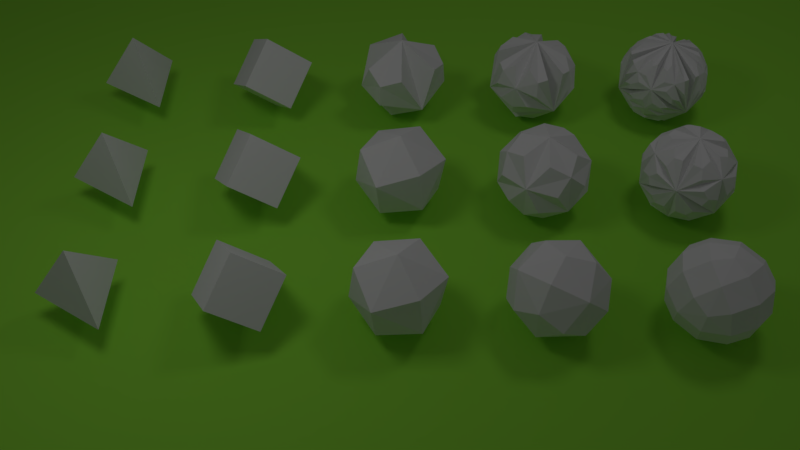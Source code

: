 # Source: spheres.blend  (saved by Blender 2.79.0; exported with 4.5.12 LTS)
import bpy
from mathutils import Matrix  # noqa: F401  (used for matrix-valued properties, if any)

bpy.ops.wm.read_factory_settings(use_empty=True)
scene = bpy.context.scene
scene.name = 'Scene'

# ---- collections
col_collection_1 = bpy.data.collections.new('Collection 1'); scene.collection.children.link(col_collection_1)
col_collection_2 = bpy.data.collections.new('Collection 2'); scene.collection.children.link(col_collection_2)
col_collection_3 = bpy.data.collections.new('Collection 3'); scene.collection.children.link(col_collection_3)
col_collection_4 = bpy.data.collections.new('Collection 4'); scene.collection.children.link(col_collection_4)
col_collection_5 = bpy.data.collections.new('Collection 5'); scene.collection.children.link(col_collection_5)
col_collection_6 = bpy.data.collections.new('Collection 6'); scene.collection.children.link(col_collection_6)
col_collection_7 = bpy.data.collections.new('Collection 7'); scene.collection.children.link(col_collection_7)
col_collection_8 = bpy.data.collections.new('Collection 8'); scene.collection.children.link(col_collection_8)
col_collection_9 = bpy.data.collections.new('Collection 9'); scene.collection.children.link(col_collection_9)
col_collection_10 = bpy.data.collections.new('Collection 10'); scene.collection.children.link(col_collection_10)
col_collection_11 = bpy.data.collections.new('Collection 11'); scene.collection.children.link(col_collection_11)
col_collection_12 = bpy.data.collections.new('Collection 12'); scene.collection.children.link(col_collection_12)
col_collection_13 = bpy.data.collections.new('Collection 13'); scene.collection.children.link(col_collection_13)
col_collection_14 = bpy.data.collections.new('Collection 14'); scene.collection.children.link(col_collection_14)
col_collection_15 = bpy.data.collections.new('Collection 15'); scene.collection.children.link(col_collection_15)
col_collection_16 = bpy.data.collections.new('Collection 16'); scene.collection.children.link(col_collection_16)
col_collection_17 = bpy.data.collections.new('Collection 17'); scene.collection.children.link(col_collection_17)
col_collection_18 = bpy.data.collections.new('Collection 18'); scene.collection.children.link(col_collection_18)
col_collection_19 = bpy.data.collections.new('Collection 19'); scene.collection.children.link(col_collection_19)
col_collection_20 = bpy.data.collections.new('Collection 20'); scene.collection.children.link(col_collection_20)

# ---- materials (node trees are filled in below, after node groups)
mat_material_002 = bpy.data.materials.new('Material.002')
mat_material_002.alpha_threshold = 0.0
mat_material_002.use_transparent_shadow = False
mat_material_002.diffuse_color = (0.3228, 0.8, 0.06274, 1.0)
mat_material_002.roughness = 0.5
mat_material_002.specular_intensity = 0.0

# ---- material node trees

# ---- world
world_world = bpy.data.worlds.new('World'); scene.world = world_world
world_world.color = (0.05088, 0.05088, 0.05088)
world_world.use_sun_shadow = False
world_world.sun_shadow_jitter_overblur = 0.0
world_world.cycles.sampling_method = 'MANUAL'

# ---- cameras
cam_camera_001 = bpy.data.cameras.new('Camera.001')
cam_camera_001.clip_end = 100.0
cam_camera_001.lens = 35.0
cam_camera_001.sensor_width = 32.0
cam_camera_001.sensor_height = 18.0
cam_camera_001.display_size = 2.0
cam_camera_001.dof.focus_distance = 0.0
cam_camera_001.dof.aperture_fstop = 128.0
cam_camera_001.dof.aperture_blades = 6

# ---- lights
light_area_004 = bpy.data.lights.new('Area.004', 'AREA')
light_area_004.transmission_factor = 0.0
light_area_004.energy = 78.54
light_area_004.shadow_buffer_clip_start = 0.5
light_area_004.shadow_soft_size = 3.0
light_area_004.shadow_maximum_resolution = 0.006
light_area_004.use_absolute_resolution = True
light_area_004.size = 3.0
light_area_004.size_y = 0.1
light_area = bpy.data.lights.new('Area', 'AREA')
light_area.transmission_factor = 0.0
light_area.energy = 78.54
light_area.shadow_buffer_clip_start = 0.5
light_area.shadow_soft_size = 3.0
light_area.shadow_maximum_resolution = 0.006
light_area.use_absolute_resolution = True
light_area.size = 3.0
light_area.size_y = 0.1

# ---- meshes
me_plane = bpy.data.meshes.new('Plane')
me_plane.from_pydata([(-20.0, -20.0, 0.0), (20.0, -20.0, 0.0), (-20.0, 20.0, 0.0), (20.0, 20.0, 0.0)], [], [(0, 1, 3, 2)])
_uv = me_plane.uv_layers.new(name='UVMap')
_uv.uv.foreach_set('vector', [9.998e-05, 0.0001001, 0.9999, 9.998e-05, 0.9999, 0.9999, 0.0001, 0.9999])
me_plane.materials.append(mat_material_002)
me_plane.use_remesh_preserve_volume = False
me_plane.use_remesh_preserve_attributes = False
me_plane.use_mirror_vertex_groups = False
me_plane.update()
me_sphere_4_004 = bpy.data.meshes.new('sphere_4.004')
me_sphere_4_004.from_pydata([(-0.5, 0.8165, 0.2887), (0.0, 0.5774, 0.8165), (-0.519, 0.4935, 0.6979), (-0.5, -5.868e-08, 0.866), (-0.8165, 0.3333, 0.4714), (-0.8639, 0.4935, 0.1005), (-1.0, -2.934e-08, -9.78e-09), (-0.7071, 0.5774, -0.4082), (-0.3449, 0.9173, -0.1991), (0.0, 0.8165, -0.5774), (0.0, 1.0, 0.0), (1.703e-08, 0.9173, 0.3983), (0.5, 0.8165, 0.2887), (0.3449, 0.9173, -0.1991), (0.7071, 0.5774, -0.4082), (0.8639, 0.4935, 0.1005), (1.0, -3.912e-08, 9.78e-09), (0.8165, 0.3333, 0.4714), (0.519, 0.4935, 0.6979), (0.5, -4.89e-08, 0.866), (0.8639, -0.06972, 0.4988), (0.7071, -0.5774, 0.4082), (0.3449, -0.4935, 0.7984), (0.0, -0.8165, 0.5774), (0.0, -0.3333, 0.9428), (0.0, 0.06972, 0.9976), (-0.3449, -0.4935, 0.7984), (-0.7071, -0.5774, 0.4082), (-0.8639, -0.06972, 0.4988), (0.3449, -0.9173, 0.1991), (0.5, -0.8165, -0.2887), (0.0, -1.0, 0.0), (-0.3449, -0.9173, 0.1991), (-0.5, -0.8165, -0.2887), (0.0, -0.9173, -0.3983), (0.0, -0.5774, -0.8165), (-0.519, -0.4935, -0.6979), (-0.5, -2.934e-08, -0.866), (-0.8165, -0.3333, -0.4714), (-0.8639, -0.4935, -0.1005), (-0.8639, 0.06972, -0.4988), (0.0, -0.06972, -0.9976), (0.5, -1.956e-08, -0.866), (0.0, 0.3333, -0.9428), (-0.3449, 0.4935, -0.7984), (0.3449, 0.4935, -0.7984), (0.8639, -0.4935, -0.1005), (0.8165, -0.3333, -0.4714), (0.519, -0.4935, -0.6979), (0.8639, 0.06972, -0.4988)], [], [(0, 2, 1), (1, 2, 3), (3, 2, 4), (4, 2, 0), (0, 5, 4), (4, 5, 6), (6, 5, 7), (7, 5, 0), (0, 8, 7), (7, 8, 9), (9, 8, 10), (10, 8, 0), (0, 11, 10), (10, 11, 12), (12, 11, 1), (1, 11, 0), (12, 13, 10), (10, 13, 9), (9, 13, 14), (14, 13, 12), (12, 15, 14), (14, 15, 16), (16, 15, 17), (17, 15, 12), (12, 18, 17), (17, 18, 19), (19, 18, 1), (1, 18, 12), (19, 20, 17), (17, 20, 16), (16, 20, 21), (21, 20, 19), (19, 22, 21), (21, 22, 23), (23, 22, 24), (24, 22, 19), (19, 25, 24), (24, 25, 3), (3, 25, 1), (1, 25, 19), (3, 26, 24), (24, 26, 23), (23, 26, 27), (27, 26, 3), (3, 28, 27), (27, 28, 6), (6, 28, 4), (4, 28, 3), (23, 29, 21), (21, 29, 30), (30, 29, 31), (31, 29, 23), (23, 32, 31), (31, 32, 33), (33, 32, 27), (27, 32, 23), (33, 34, 31), (31, 34, 30), (30, 34, 35), (35, 34, 33), (33, 36, 35), (35, 36, 37), (37, 36, 38), (38, 36, 33), (33, 39, 38), (38, 39, 6), (6, 39, 27), (27, 39, 33), (6, 40, 38), (38, 40, 37), (37, 40, 7), (7, 40, 6), (37, 41, 35), (35, 41, 42), (42, 41, 43), (43, 41, 37), (37, 44, 43), (43, 44, 9), (9, 44, 7), (7, 44, 37), (9, 45, 43), (43, 45, 42), (42, 45, 14), (14, 45, 9), (30, 46, 21), (21, 46, 16), (16, 46, 47), (47, 46, 30), (30, 48, 47), (47, 48, 42), (42, 48, 35), (35, 48, 30), (42, 49, 47), (47, 49, 16), (16, 49, 14), (14, 49, 42)])
me_sphere_4_004.use_remesh_preserve_volume = False
me_sphere_4_004.use_remesh_preserve_attributes = False
me_sphere_4_004.use_mirror_vertex_groups = False
me_sphere_4_004.update()
me_sphere_3_011 = bpy.data.meshes.new('sphere_3.011')
me_sphere_3_011.from_pydata([(0.0, 0.5774, 0.8165), (-0.8165, 0.3333, 0.4714), (-0.5, 0.8165, 0.2887), (-0.7071, 0.5774, -0.4082), (0.0, 1.0, 0.0), (0.5, 0.8165, 0.2887), (0.7071, 0.5774, -0.4082), (0.8165, 0.3333, 0.4714), (0.5, -4.89e-08, 0.866), (0.7071, -0.5774, 0.4082), (0.0, -0.3333, 0.9428), (-0.5, -5.868e-08, 0.866), (-0.7071, -0.5774, 0.4082), (0.0, -0.8165, 0.5774), (0.0, -1.0, 0.0), (-0.5, -0.8165, -0.2887), (0.0, -0.5774, -0.8165), (-0.8165, -0.3333, -0.4714), (-1.0, -2.934e-08, -9.78e-09), (-0.5, -2.934e-08, -0.866), (0.0, 0.3333, -0.9428), (0.0, 0.8165, -0.5774), (0.5, -0.8165, -0.2887), (0.8165, -0.3333, -0.4714), (0.5, -1.956e-08, -0.866), (1.0, -3.912e-08, 9.78e-09)], [], [(0, 2, 1), (1, 2, 3), (3, 2, 4), (4, 2, 0), (0, 5, 4), (4, 5, 6), (6, 5, 7), (7, 5, 0), (0, 8, 7), (7, 8, 9), (9, 8, 10), (10, 8, 0), (0, 11, 10), (10, 11, 12), (12, 11, 1), (1, 11, 0), (12, 13, 10), (10, 13, 9), (9, 13, 14), (14, 13, 12), (12, 15, 14), (14, 15, 16), (16, 15, 17), (17, 15, 12), (12, 18, 17), (17, 18, 3), (3, 18, 1), (1, 18, 12), (3, 19, 17), (17, 19, 16), (16, 19, 20), (20, 19, 3), (3, 21, 20), (20, 21, 6), (6, 21, 4), (4, 21, 3), (16, 22, 14), (14, 22, 9), (9, 22, 23), (23, 22, 16), (16, 24, 23), (23, 24, 6), (6, 24, 20), (20, 24, 16), (6, 25, 23), (23, 25, 9), (9, 25, 7), (7, 25, 6)])
me_sphere_3_011.use_remesh_preserve_volume = False
me_sphere_3_011.use_remesh_preserve_attributes = False
me_sphere_3_011.use_mirror_vertex_groups = False
me_sphere_3_011.update()
me_sphere_2_016 = bpy.data.meshes.new('sphere_2.016')
me_sphere_2_016.from_pydata([(-0.8165, 0.3333, 0.4714), (0.0, 1.0, 0.0), (0.0, 0.5774, 0.8165), (0.8165, 0.3333, 0.4714), (0.0, -0.3333, 0.9428), (-0.7071, -0.5774, 0.4082), (0.0, -1.0, 0.0), (-0.8165, -0.3333, -0.4714), (-0.7071, 0.5774, -0.4082), (0.0, 0.3333, -0.9428), (0.0, -0.5774, -0.8165), (0.8165, -0.3333, -0.4714), (0.7071, 0.5774, -0.4082), (0.7071, -0.5774, 0.4082)], [], [(0, 2, 1), (1, 2, 3), (3, 2, 4), (4, 2, 0), (0, 5, 4), (4, 5, 6), (6, 5, 7), (7, 5, 0), (0, 8, 7), (7, 8, 9), (9, 8, 1), (1, 8, 0), (9, 10, 7), (7, 10, 6), (6, 10, 11), (11, 10, 9), (9, 12, 11), (11, 12, 3), (3, 12, 1), (1, 12, 9), (3, 13, 11), (11, 13, 6), (6, 13, 4), (4, 13, 3)])
me_sphere_2_016.use_remesh_preserve_volume = False
me_sphere_2_016.use_remesh_preserve_attributes = False
me_sphere_2_016.use_mirror_vertex_groups = False
me_sphere_2_016.update()
me_sphere_1_017 = bpy.data.meshes.new('sphere_1.017')
me_sphere_1_017.from_pydata([(0.0, 1.0, 0.0), (0.0, -0.3333, 0.9428), (-0.8165, 0.3333, 0.4714), (-0.8165, -0.3333, -0.4714), (0.8165, -0.3333, -0.4714), (0.0, 0.3333, -0.9428), (0.8165, 0.3333, 0.4714), (0.0, -1.0, 0.0)], [], [(0, 2, 1), (1, 2, 3), (3, 2, 0), (3, 5, 4), (4, 5, 0), (0, 5, 3), (0, 6, 4), (4, 6, 1), (1, 6, 0), (1, 7, 4), (4, 7, 3), (3, 7, 1)])
me_sphere_1_017.use_remesh_preserve_volume = False
me_sphere_1_017.use_remesh_preserve_attributes = False
me_sphere_1_017.use_mirror_vertex_groups = False
me_sphere_1_017.update()
me_sphere_0_017 = bpy.data.meshes.new('sphere_0.017')
me_sphere_0_017.from_pydata([(0.0, 1.0, 0.0), (0.0, -0.3333, 0.9428), (-0.8165, -0.3333, -0.4714), (0.8165, -0.3333, -0.4714)], [], [(0, 2, 1), (2, 0, 3), (0, 1, 3), (1, 2, 3)])
me_sphere_0_017.use_remesh_preserve_volume = False
me_sphere_0_017.use_remesh_preserve_attributes = False
me_sphere_0_017.use_mirror_vertex_groups = False
me_sphere_0_017.update()
me_sphere_4_003 = bpy.data.meshes.new('sphere_4.003')
me_sphere_4_003.from_pydata([(0.0, -0.3333, 0.9428), (-0.8165, 0.3333, 0.4714), (-0.4414, 0.09061, 0.8927), (-0.334, 0.2362, 0.9125), (0.0, 0.5774, 0.8165), (-0.4206, 0.4193, 0.8045), (-0.1221, 0.1756, 0.9769), (0.0, 1.0, 0.0), (-0.4414, 0.8115, 0.383), (-0.334, 0.7816, 0.5268), (-0.1221, 0.8625, 0.4911), (-0.4206, 0.6187, 0.6635), (-0.8165, -0.3333, -0.4714), (-0.9938, -0.09061, 0.06407), (-0.9573, -0.2362, 0.167), (-0.7071, -0.5774, 0.4082), (-0.907, -0.1756, 0.3827), (-0.907, -0.4193, 0.03797), (-0.5524, -0.09061, 0.8286), (-0.6233, -0.2362, 0.7455), (-0.4864, -0.4193, 0.7665), (-0.7849, -0.1756, 0.5942), (-0.5524, 0.8115, 0.1908), (-0.6233, 0.7816, 0.02584), (-0.7071, 0.5774, -0.4082), (-0.7849, 0.6187, 0.03254), (-0.4864, 0.8625, -0.1398), (-0.9938, 0.09061, -0.06407), (-0.9573, 0.2362, -0.167), (-0.907, 0.1756, -0.3827), (-0.907, 0.4193, -0.03797), (0.8165, -0.3333, -0.4714), (0.0, 0.3333, -0.9428), (0.4414, -0.09061, -0.8927), (0.334, -0.2362, -0.9125), (0.0, -0.5774, -0.8165), (0.1221, -0.1756, -0.9769), (0.4206, -0.4193, -0.8045), (-0.4414, -0.09061, -0.8927), (-0.334, -0.2362, -0.9125), (-0.4206, -0.4193, -0.8045), (-0.1221, -0.1756, -0.9769), (0.111, 0.8115, -0.5738), (0.2893, 0.7816, -0.5527), (0.7071, 0.5774, -0.4082), (0.3643, 0.6187, -0.696), (0.3643, 0.8625, -0.3513), (0.5524, 0.09061, -0.8286), (0.6233, 0.2362, -0.7455), (0.7849, 0.1756, -0.5942), (0.4864, 0.4193, -0.7665), (-0.5524, 0.09061, -0.8286), (-0.6233, 0.2362, -0.7455), (-0.7071, 0.5774, -0.4082), (-0.4864, 0.4193, -0.7665), (-0.7849, 0.1756, -0.5942), (-0.111, 0.8115, -0.5738), (-0.2893, 0.7816, -0.5527), (-0.3643, 0.8625, -0.3513), (-0.3643, 0.6187, -0.696), (0.8165, 0.3333, 0.4714), (0.9938, 0.09061, -0.06407), (0.9573, 0.2362, -0.167), (0.7071, 0.5774, -0.4082), (0.907, 0.4193, -0.03797), (0.907, 0.1756, -0.3827), (0.5524, 0.8115, 0.1908), (0.6233, 0.7816, 0.02584), (0.4864, 0.8625, -0.1398), (0.7849, 0.6187, 0.03254), (0.5524, -0.09061, 0.8286), (0.6233, -0.2362, 0.7455), (0.7071, -0.5774, 0.4082), (0.7849, -0.1756, 0.5942), (0.4864, -0.4193, 0.7665), (0.9938, -0.09061, 0.06407), (0.9573, -0.2362, 0.167), (0.907, -0.4193, 0.03797), (0.907, -0.1756, 0.3827), (0.4414, 0.8115, 0.383), (0.334, 0.7816, 0.5268), (0.0, 0.5774, 0.8165), (0.4206, 0.6187, 0.6635), (0.1221, 0.8625, 0.4911), (0.4414, 0.09061, 0.8927), (0.334, 0.2362, 0.9125), (0.1221, 0.1756, 0.9769), (0.4206, 0.4193, 0.8045), (0.0, -1.0, 0.0), (0.5524, -0.8115, -0.1908), (0.6233, -0.7816, -0.02584), (0.7071, -0.5774, 0.4082), (0.4864, -0.8625, 0.1398), (0.7849, -0.6187, -0.03254), (0.111, -0.8115, 0.5738), (0.2893, -0.7816, 0.5527), (0.3643, -0.6187, 0.696), (0.3643, -0.8625, 0.3513), (-0.4414, -0.8115, -0.383), (-0.334, -0.7816, -0.5268), (0.0, -0.5774, -0.8165), (-0.1221, -0.8625, -0.4911), (-0.4206, -0.6187, -0.6635), (0.4414, -0.8115, -0.383), (0.334, -0.7816, -0.5268), (0.4206, -0.6187, -0.6635), (0.1221, -0.8625, -0.4911), (-0.111, -0.8115, 0.5738), (-0.2893, -0.7816, 0.5527), (-0.7071, -0.5774, 0.4082), (-0.3643, -0.8625, 0.3513), (-0.3643, -0.6187, 0.696), (-0.5524, -0.8115, -0.1908), (-0.6233, -0.7816, -0.02584), (-0.7849, -0.6187, -0.03254), (-0.4864, -0.8625, 0.1398)], [], [(0, 2, 1), (1, 2, 3), (3, 2, 0), (1, 5, 4), (4, 5, 3), (3, 5, 1), (4, 6, 0), (0, 6, 3), (3, 6, 4), (1, 8, 7), (7, 8, 9), (9, 8, 1), (7, 10, 4), (4, 10, 9), (9, 10, 7), (4, 11, 1), (1, 11, 9), (9, 11, 4), (12, 13, 1), (1, 13, 14), (14, 13, 12), (1, 16, 15), (15, 16, 14), (14, 16, 1), (15, 17, 12), (12, 17, 14), (14, 17, 15), (1, 18, 0), (0, 18, 19), (19, 18, 1), (0, 20, 15), (15, 20, 19), (19, 20, 0), (15, 21, 1), (1, 21, 19), (19, 21, 15), (7, 22, 1), (1, 22, 23), (23, 22, 7), (1, 25, 24), (24, 25, 23), (23, 25, 1), (24, 26, 7), (7, 26, 23), (23, 26, 24), (1, 27, 12), (12, 27, 28), (28, 27, 1), (12, 29, 24), (24, 29, 28), (28, 29, 12), (24, 30, 1), (1, 30, 28), (28, 30, 24), (31, 33, 32), (32, 33, 34), (34, 33, 31), (32, 36, 35), (35, 36, 34), (34, 36, 32), (35, 37, 31), (31, 37, 34), (34, 37, 35), (32, 38, 12), (12, 38, 39), (39, 38, 32), (12, 40, 35), (35, 40, 39), (39, 40, 12), (35, 41, 32), (32, 41, 39), (39, 41, 35), (7, 42, 32), (32, 42, 43), (43, 42, 7), (32, 45, 44), (44, 45, 43), (43, 45, 32), (44, 46, 7), (7, 46, 43), (43, 46, 44), (32, 47, 31), (31, 47, 48), (48, 47, 32), (31, 49, 44), (44, 49, 48), (48, 49, 31), (44, 50, 32), (32, 50, 48), (48, 50, 44), (12, 51, 32), (32, 51, 52), (52, 51, 12), (32, 54, 53), (53, 54, 52), (52, 54, 32), (53, 55, 12), (12, 55, 52), (52, 55, 53), (32, 56, 7), (7, 56, 57), (57, 56, 32), (7, 58, 53), (53, 58, 57), (57, 58, 7), (53, 59, 32), (32, 59, 57), (57, 59, 53), (31, 61, 60), (60, 61, 62), (62, 61, 31), (60, 64, 63), (63, 64, 62), (62, 64, 60), (63, 65, 31), (31, 65, 62), (62, 65, 63), (60, 66, 7), (7, 66, 67), (67, 66, 60), (7, 68, 63), (63, 68, 67), (67, 68, 7), (63, 69, 60), (60, 69, 67), (67, 69, 63), (0, 70, 60), (60, 70, 71), (71, 70, 0), (60, 73, 72), (72, 73, 71), (71, 73, 60), (72, 74, 0), (0, 74, 71), (71, 74, 72), (60, 75, 31), (31, 75, 76), (76, 75, 60), (31, 77, 72), (72, 77, 76), (76, 77, 31), (72, 78, 60), (60, 78, 76), (76, 78, 72), (7, 79, 60), (60, 79, 80), (80, 79, 7), (60, 82, 81), (81, 82, 80), (80, 82, 60), (81, 83, 7), (7, 83, 80), (80, 83, 81), (60, 84, 0), (0, 84, 85), (85, 84, 60), (0, 86, 81), (81, 86, 85), (85, 86, 0), (81, 87, 60), (60, 87, 85), (85, 87, 81), (31, 89, 88), (88, 89, 90), (90, 89, 31), (88, 92, 91), (91, 92, 90), (90, 92, 88), (91, 93, 31), (31, 93, 90), (90, 93, 91), (88, 94, 0), (0, 94, 95), (95, 94, 88), (0, 96, 91), (91, 96, 95), (95, 96, 0), (91, 97, 88), (88, 97, 95), (95, 97, 91), (12, 98, 88), (88, 98, 99), (99, 98, 12), (88, 101, 100), (100, 101, 99), (99, 101, 88), (100, 102, 12), (12, 102, 99), (99, 102, 100), (88, 103, 31), (31, 103, 104), (104, 103, 88), (31, 105, 100), (100, 105, 104), (104, 105, 31), (100, 106, 88), (88, 106, 104), (104, 106, 100), (0, 107, 88), (88, 107, 108), (108, 107, 0), (88, 110, 109), (109, 110, 108), (108, 110, 88), (109, 111, 0), (0, 111, 108), (108, 111, 109), (88, 112, 12), (12, 112, 113), (113, 112, 88), (12, 114, 109), (109, 114, 113), (113, 114, 12), (109, 115, 88), (88, 115, 113), (113, 115, 109)])
me_sphere_4_003.use_remesh_preserve_volume = False
me_sphere_4_003.use_remesh_preserve_attributes = False
me_sphere_4_003.use_mirror_vertex_groups = False
me_sphere_4_003.update()
me_sphere_3_010 = bpy.data.meshes.new('sphere_3.010')
me_sphere_3_010.from_pydata([(0.0, -0.3333, 0.9428), (-0.8165, 0.3333, 0.4714), (-0.334, 0.2362, 0.9125), (0.0, 0.5774, 0.8165), (0.0, 1.0, 0.0), (-0.334, 0.7816, 0.5268), (-0.8165, -0.3333, -0.4714), (-0.9573, -0.2362, 0.167), (-0.7071, -0.5774, 0.4082), (-0.6233, -0.2362, 0.7455), (-0.6233, 0.7816, 0.02584), (-0.7071, 0.5774, -0.4082), (-0.9573, 0.2362, -0.167), (0.8165, -0.3333, -0.4714), (0.0, 0.3333, -0.9428), (0.334, -0.2362, -0.9125), (0.0, -0.5774, -0.8165), (-0.334, -0.2362, -0.9125), (0.2893, 0.7816, -0.5527), (0.7071, 0.5774, -0.4082), (0.6233, 0.2362, -0.7455), (-0.6233, 0.2362, -0.7455), (-0.7071, 0.5774, -0.4082), (-0.2893, 0.7816, -0.5527), (0.8165, 0.3333, 0.4714), (0.9573, 0.2362, -0.167), (0.7071, 0.5774, -0.4082), (0.6233, 0.7816, 0.02584), (0.6233, -0.2362, 0.7455), (0.7071, -0.5774, 0.4082), (0.9573, -0.2362, 0.167), (0.334, 0.7816, 0.5268), (0.0, 0.5774, 0.8165), (0.334, 0.2362, 0.9125), (0.0, -1.0, 0.0), (0.6233, -0.7816, -0.02584), (0.7071, -0.5774, 0.4082), (0.2893, -0.7816, 0.5527), (-0.334, -0.7816, -0.5268), (0.0, -0.5774, -0.8165), (0.334, -0.7816, -0.5268), (-0.2893, -0.7816, 0.5527), (-0.7071, -0.5774, 0.4082), (-0.6233, -0.7816, -0.02584)], [], [(0, 2, 1), (1, 2, 3), (3, 2, 0), (1, 5, 4), (4, 5, 3), (3, 5, 1), (6, 7, 1), (1, 7, 8), (8, 7, 6), (1, 9, 0), (0, 9, 8), (8, 9, 1), (4, 10, 1), (1, 10, 11), (11, 10, 4), (1, 12, 6), (6, 12, 11), (11, 12, 1), (13, 15, 14), (14, 15, 16), (16, 15, 13), (14, 17, 6), (6, 17, 16), (16, 17, 14), (4, 18, 14), (14, 18, 19), (19, 18, 4), (14, 20, 13), (13, 20, 19), (19, 20, 14), (6, 21, 14), (14, 21, 22), (22, 21, 6), (14, 23, 4), (4, 23, 22), (22, 23, 14), (13, 25, 24), (24, 25, 26), (26, 25, 13), (24, 27, 4), (4, 27, 26), (26, 27, 24), (0, 28, 24), (24, 28, 29), (29, 28, 0), (24, 30, 13), (13, 30, 29), (29, 30, 24), (4, 31, 24), (24, 31, 32), (32, 31, 4), (24, 33, 0), (0, 33, 32), (32, 33, 24), (13, 35, 34), (34, 35, 36), (36, 35, 13), (34, 37, 0), (0, 37, 36), (36, 37, 34), (6, 38, 34), (34, 38, 39), (39, 38, 6), (34, 40, 13), (13, 40, 39), (39, 40, 34), (0, 41, 34), (34, 41, 42), (42, 41, 0), (34, 43, 6), (6, 43, 42), (42, 43, 34)])
me_sphere_3_010.use_remesh_preserve_volume = False
me_sphere_3_010.use_remesh_preserve_attributes = False
me_sphere_3_010.use_mirror_vertex_groups = False
me_sphere_3_010.update()
me_sphere_2_015 = bpy.data.meshes.new('sphere_2.015')
me_sphere_2_015.from_pydata([(0.0, -0.3333, 0.9428), (-0.8165, 0.3333, 0.4714), (0.0, 0.5774, 0.8165), (0.0, 1.0, 0.0), (-0.8165, -0.3333, -0.4714), (-0.7071, -0.5774, 0.4082), (-0.7071, 0.5774, -0.4082), (0.8165, -0.3333, -0.4714), (0.0, 0.3333, -0.9428), (0.0, -0.5774, -0.8165), (0.7071, 0.5774, -0.4082), (-0.7071, 0.5774, -0.4082), (0.8165, 0.3333, 0.4714), (0.7071, 0.5774, -0.4082), (0.7071, -0.5774, 0.4082), (0.0, 0.5774, 0.8165), (0.0, -1.0, 0.0), (0.7071, -0.5774, 0.4082), (0.0, -0.5774, -0.8165), (-0.7071, -0.5774, 0.4082)], [], [(0, 2, 1), (1, 2, 3), (4, 5, 1), (1, 5, 0), (3, 6, 1), (1, 6, 4), (7, 9, 8), (8, 9, 4), (3, 10, 8), (8, 10, 7), (4, 11, 8), (8, 11, 3), (7, 13, 12), (12, 13, 3), (0, 14, 12), (12, 14, 7), (3, 15, 12), (12, 15, 0), (7, 17, 16), (16, 17, 0), (4, 18, 16), (16, 18, 7), (0, 19, 16), (16, 19, 4)])
me_sphere_2_015.use_remesh_preserve_volume = False
me_sphere_2_015.use_remesh_preserve_attributes = False
me_sphere_2_015.use_mirror_vertex_groups = False
me_sphere_2_015.update()
me_sphere_1_016 = bpy.data.meshes.new('sphere_1.016')
me_sphere_1_016.from_pydata([(0.0, 1.0, 0.0), (0.0, -0.3333, 0.9428), (-0.8165, 0.3333, 0.4714), (-0.8165, -0.3333, -0.4714), (0.8165, -0.3333, -0.4714), (0.0, 0.3333, -0.9428), (0.8165, 0.3333, 0.4714), (0.0, -1.0, 0.0)], [], [(0, 2, 1), (1, 2, 3), (3, 2, 0), (3, 5, 4), (4, 5, 0), (0, 5, 3), (0, 6, 4), (4, 6, 1), (1, 6, 0), (1, 7, 4), (4, 7, 3), (3, 7, 1)])
me_sphere_1_016.use_remesh_preserve_volume = False
me_sphere_1_016.use_remesh_preserve_attributes = False
me_sphere_1_016.use_mirror_vertex_groups = False
me_sphere_1_016.update()
me_sphere_0_016 = bpy.data.meshes.new('sphere_0.016')
me_sphere_0_016.from_pydata([(0.0, 1.0, 0.0), (0.0, -0.3333, 0.9428), (-0.8165, -0.3333, -0.4714), (0.8165, -0.3333, -0.4714)], [], [(0, 2, 1), (2, 0, 3), (0, 1, 3), (1, 2, 3)])
me_sphere_0_016.use_remesh_preserve_volume = False
me_sphere_0_016.use_remesh_preserve_attributes = False
me_sphere_0_016.use_mirror_vertex_groups = False
me_sphere_0_016.update()
me_sphere_4_002 = bpy.data.meshes.new('sphere_4.002')
me_sphere_4_002.from_pydata([(0.0, 1.0, 0.0), (0.0, -0.3333, 0.9428), (-0.09459, 0.5748, 0.8128), (-0.2028, 0.5654, 0.7995), (-0.4264, 0.5222, 0.7385), (-0.2358, 0.2827, 0.9298), (-0.2358, 0.7824, 0.5764), (-0.8165, 0.3333, 0.4714), (-0.4985, 0.07848, 0.8634), (-0.4893, 0.2056, 0.8475), (-0.5991, 0.367, 0.7116), (-0.3369, 0.1451, 0.9303), (-0.4985, 0.7878, 0.3618), (-0.4893, 0.7305, 0.4763), (-0.3369, 0.8287, 0.4469), (-0.5991, 0.5486, 0.5832), (-0.8165, -0.3333, -0.4714), (-0.7512, -0.4975, 0.4337), (-0.7938, -0.3998, 0.4583), (-0.8528, -0.1741, 0.4924), (-0.9231, -0.34, 0.1796), (-0.6171, -0.34, 0.7096), (-0.9969, -0.02616, 0.07399), (-0.9786, -0.06853, 0.1938), (-0.9158, 0.03138, 0.4004), (-0.9741, -0.2119, 0.07902), (-0.5625, -0.02616, 0.8264), (-0.6572, -0.06853, 0.7506), (-0.5555, -0.2119, 0.8041), (-0.8046, 0.03138, 0.5929), (-0.7512, 0.5748, -0.3245), (-0.7938, 0.5654, -0.2242), (-0.8528, 0.5222, 0.0), (-0.6171, 0.7824, -0.08401), (-0.9231, 0.2827, -0.2607), (-0.5625, 0.7878, 0.2508), (-0.6572, 0.7305, 0.1856), (-0.8046, 0.5486, 0.2272), (-0.5555, 0.8287, 0.06827), (-0.9969, 0.07848, 0.0), (-0.9786, 0.2056, 0.0), (-0.9741, 0.1451, -0.1734), (-0.9158, 0.367, 0.163), (0.8165, -0.3333, -0.4714), (0.0, -0.4975, -0.8674), (0.0, -0.3998, -0.9166), (0.0, -0.1741, -0.9847), (0.306, -0.34, -0.8892), (-0.306, -0.34, -0.8892), (0.0, 0.3333, -0.9428), (0.4344, -0.02616, -0.9004), (0.3214, -0.06853, -0.9444), (0.1112, 0.03138, -0.9933), (0.4186, -0.2119, -0.8831), (-0.4344, -0.02616, -0.9004), (-0.3214, -0.06853, -0.9444), (-0.4186, -0.2119, -0.8831), (-0.1112, 0.03138, -0.9933), (0.6566, 0.5748, -0.4883), (0.591, 0.5654, -0.5754), (0.4264, 0.5222, -0.7385), (0.3813, 0.7824, -0.4924), (0.6873, 0.2827, -0.6691), (0.06408, 0.7878, -0.6126), (0.1679, 0.7305, -0.6619), (0.2055, 0.5486, -0.8105), (0.2186, 0.8287, -0.5152), (0.4985, 0.07848, -0.8634), (0.4893, 0.2056, -0.8475), (0.6372, 0.1451, -0.7569), (0.3167, 0.367, -0.8746), (-0.6566, 0.5748, -0.4883), (-0.591, 0.5654, -0.5754), (-0.4264, 0.5222, -0.7385), (-0.6873, 0.2827, -0.6691), (-0.3813, 0.7824, -0.4924), (-0.4985, 0.07848, -0.8634), (-0.4893, 0.2056, -0.8475), (-0.3167, 0.367, -0.8746), (-0.6372, 0.1451, -0.7569), (-0.06408, 0.7878, -0.6126), (-0.1679, 0.7305, -0.6619), (-0.2186, 0.8287, -0.5152), (-0.2055, 0.5486, -0.8105), (0.7512, 0.5748, -0.3245), (0.7938, 0.5654, -0.2242), (0.8528, 0.5222, 0.0), (0.9231, 0.2827, -0.2607), (0.6171, 0.7824, -0.08401), (0.8165, 0.3333, 0.4714), (0.9969, 0.07848, 0.0), (0.9786, 0.2056, 0.0), (0.9158, 0.367, 0.163), (0.9741, 0.1451, -0.1734), (0.5625, 0.7878, 0.2508), (0.6572, 0.7305, 0.1856), (0.5555, 0.8287, 0.06827), (0.8046, 0.5486, 0.2272), (0.7512, -0.4975, 0.4337), (0.7938, -0.3998, 0.4583), (0.8528, -0.1741, 0.4924), (0.6171, -0.34, 0.7096), (0.9231, -0.34, 0.1796), (0.5625, -0.02616, 0.8264), (0.6572, -0.06853, 0.7506), (0.8046, 0.03138, 0.5929), (0.5555, -0.2119, 0.8041), (0.9969, -0.02616, 0.07399), (0.9786, -0.06853, 0.1938), (0.9741, -0.2119, 0.07902), (0.9158, 0.03138, 0.4004), (0.09459, 0.5748, 0.8128), (0.2028, 0.5654, 0.7995), (0.4264, 0.5222, 0.7385), (0.2358, 0.7824, 0.5764), (0.2358, 0.2827, 0.9298), (0.4985, 0.7878, 0.3618), (0.4893, 0.7305, 0.4763), (0.5991, 0.5486, 0.5832), (0.3369, 0.8287, 0.4469), (0.4985, 0.07848, 0.8634), (0.4893, 0.2056, 0.8475), (0.3369, 0.1451, 0.9303), (0.5991, 0.367, 0.7116), (0.6566, -0.652, 0.3791), (0.591, -0.7309, 0.3412), (0.4264, -0.8704, 0.2462), (0.6873, -0.7251, 0.04348), (0.3813, -0.7251, 0.5735), (0.0, -1.0, 0.0), (0.4985, -0.8401, -0.2138), (0.4893, -0.8676, -0.08867), (0.3167, -0.947, 0.05448), (0.6372, -0.762, -0.1155), (0.06408, -0.8401, 0.5386), (0.1679, -0.8676, 0.4681), (0.2186, -0.762, 0.6096), (0.2055, -0.947, 0.247), (0.0, -0.652, -0.7582), (0.0, -0.7309, -0.6825), (0.0, -0.8704, -0.4924), (-0.306, -0.7251, -0.617), (0.306, -0.7251, -0.617), (-0.4344, -0.8401, -0.3248), (-0.3214, -0.8676, -0.3794), (-0.1112, -0.947, -0.3015), (-0.4186, -0.762, -0.4941), (0.4344, -0.8401, -0.3248), (0.3214, -0.8676, -0.3794), (0.4186, -0.762, -0.4941), (0.1112, -0.947, -0.3015), (-0.6566, -0.652, 0.3791), (-0.591, -0.7309, 0.3412), (-0.4264, -0.8704, 0.2462), (-0.3813, -0.7251, 0.5735), (-0.6873, -0.7251, 0.04348), (-0.06408, -0.8401, 0.5386), (-0.1679, -0.8676, 0.4681), (-0.2055, -0.947, 0.247), (-0.2186, -0.762, 0.6096), (-0.4985, -0.8401, -0.2138), (-0.4893, -0.8676, -0.08867), (-0.6372, -0.762, -0.1155), (-0.3167, -0.947, 0.05448)], [], [(0, 2, 1), (1, 2, 3), (3, 2, 0), (1, 5, 4), (4, 5, 3), (3, 5, 1), (4, 6, 0), (0, 6, 3), (3, 6, 4), (1, 8, 7), (7, 8, 9), (9, 8, 1), (7, 10, 4), (4, 10, 9), (9, 10, 7), (4, 11, 1), (1, 11, 9), (9, 11, 4), (7, 12, 0), (0, 12, 13), (13, 12, 7), (0, 14, 4), (4, 14, 13), (13, 14, 0), (4, 15, 7), (7, 15, 13), (13, 15, 4), (1, 17, 16), (16, 17, 18), (18, 17, 1), (16, 20, 19), (19, 20, 18), (18, 20, 16), (19, 21, 1), (1, 21, 18), (18, 21, 19), (16, 22, 7), (7, 22, 23), (23, 22, 16), (7, 24, 19), (19, 24, 23), (23, 24, 7), (19, 25, 16), (16, 25, 23), (23, 25, 19), (7, 26, 1), (1, 26, 27), (27, 26, 7), (1, 28, 19), (19, 28, 27), (27, 28, 1), (19, 29, 7), (7, 29, 27), (27, 29, 19), (16, 30, 0), (0, 30, 31), (31, 30, 16), (0, 33, 32), (32, 33, 31), (31, 33, 0), (32, 34, 16), (16, 34, 31), (31, 34, 32), (0, 35, 7), (7, 35, 36), (36, 35, 0), (7, 37, 32), (32, 37, 36), (36, 37, 7), (32, 38, 0), (0, 38, 36), (36, 38, 32), (7, 39, 16), (16, 39, 40), (40, 39, 7), (16, 41, 32), (32, 41, 40), (40, 41, 16), (32, 42, 7), (7, 42, 40), (40, 42, 32), (16, 44, 43), (43, 44, 45), (45, 44, 16), (43, 47, 46), (46, 47, 45), (45, 47, 43), (46, 48, 16), (16, 48, 45), (45, 48, 46), (43, 50, 49), (49, 50, 51), (51, 50, 43), (49, 52, 46), (46, 52, 51), (51, 52, 49), (46, 53, 43), (43, 53, 51), (51, 53, 46), (49, 54, 16), (16, 54, 55), (55, 54, 49), (16, 56, 46), (46, 56, 55), (55, 56, 16), (46, 57, 49), (49, 57, 55), (55, 57, 46), (43, 58, 0), (0, 58, 59), (59, 58, 43), (0, 61, 60), (60, 61, 59), (59, 61, 0), (60, 62, 43), (43, 62, 59), (59, 62, 60), (0, 63, 49), (49, 63, 64), (64, 63, 0), (49, 65, 60), (60, 65, 64), (64, 65, 49), (60, 66, 0), (0, 66, 64), (64, 66, 60), (49, 67, 43), (43, 67, 68), (68, 67, 49), (43, 69, 60), (60, 69, 68), (68, 69, 43), (60, 70, 49), (49, 70, 68), (68, 70, 60), (0, 71, 16), (16, 71, 72), (72, 71, 0), (16, 74, 73), (73, 74, 72), (72, 74, 16), (73, 75, 0), (0, 75, 72), (72, 75, 73), (16, 76, 49), (49, 76, 77), (77, 76, 16), (49, 78, 73), (73, 78, 77), (77, 78, 49), (73, 79, 16), (16, 79, 77), (77, 79, 73), (49, 80, 0), (0, 80, 81), (81, 80, 49), (0, 82, 73), (73, 82, 81), (81, 82, 0), (73, 83, 49), (49, 83, 81), (81, 83, 73), (0, 84, 43), (43, 84, 85), (85, 84, 0), (43, 87, 86), (86, 87, 85), (85, 87, 43), (86, 88, 0), (0, 88, 85), (85, 88, 86), (43, 90, 89), (89, 90, 91), (91, 90, 43), (89, 92, 86), (86, 92, 91), (91, 92, 89), (86, 93, 43), (43, 93, 91), (91, 93, 86), (89, 94, 0), (0, 94, 95), (95, 94, 89), (0, 96, 86), (86, 96, 95), (95, 96, 0), (86, 97, 89), (89, 97, 95), (95, 97, 86), (43, 98, 1), (1, 98, 99), (99, 98, 43), (1, 101, 100), (100, 101, 99), (99, 101, 1), (100, 102, 43), (43, 102, 99), (99, 102, 100), (1, 103, 89), (89, 103, 104), (104, 103, 1), (89, 105, 100), (100, 105, 104), (104, 105, 89), (100, 106, 1), (1, 106, 104), (104, 106, 100), (89, 107, 43), (43, 107, 108), (108, 107, 89), (43, 109, 100), (100, 109, 108), (108, 109, 43), (100, 110, 89), (89, 110, 108), (108, 110, 100), (1, 111, 0), (0, 111, 112), (112, 111, 1), (0, 114, 113), (113, 114, 112), (112, 114, 0), (113, 115, 1), (1, 115, 112), (112, 115, 113), (0, 116, 89), (89, 116, 117), (117, 116, 0), (89, 118, 113), (113, 118, 117), (117, 118, 89), (113, 119, 0), (0, 119, 117), (117, 119, 113), (89, 120, 1), (1, 120, 121), (121, 120, 89), (1, 122, 113), (113, 122, 121), (121, 122, 1), (113, 123, 89), (89, 123, 121), (121, 123, 113), (1, 124, 43), (43, 124, 125), (125, 124, 1), (43, 127, 126), (126, 127, 125), (125, 127, 43), (126, 128, 1), (1, 128, 125), (125, 128, 126), (43, 130, 129), (129, 130, 131), (131, 130, 43), (129, 132, 126), (126, 132, 131), (131, 132, 129), (126, 133, 43), (43, 133, 131), (131, 133, 126), (129, 134, 1), (1, 134, 135), (135, 134, 129), (1, 136, 126), (126, 136, 135), (135, 136, 1), (126, 137, 129), (129, 137, 135), (135, 137, 126), (43, 138, 16), (16, 138, 139), (139, 138, 43), (16, 141, 140), (140, 141, 139), (139, 141, 16), (140, 142, 43), (43, 142, 139), (139, 142, 140), (16, 143, 129), (129, 143, 144), (144, 143, 16), (129, 145, 140), (140, 145, 144), (144, 145, 129), (140, 146, 16), (16, 146, 144), (144, 146, 140), (129, 147, 43), (43, 147, 148), (148, 147, 129), (43, 149, 140), (140, 149, 148), (148, 149, 43), (140, 150, 129), (129, 150, 148), (148, 150, 140), (16, 151, 1), (1, 151, 152), (152, 151, 16), (1, 154, 153), (153, 154, 152), (152, 154, 1), (153, 155, 16), (16, 155, 152), (152, 155, 153), (1, 156, 129), (129, 156, 157), (157, 156, 1), (129, 158, 153), (153, 158, 157), (157, 158, 129), (153, 159, 1), (1, 159, 157), (157, 159, 153), (129, 160, 16), (16, 160, 161), (161, 160, 129), (16, 162, 153), (153, 162, 161), (161, 162, 16), (153, 163, 129), (129, 163, 161), (161, 163, 153)])
me_sphere_4_002.use_remesh_preserve_volume = False
me_sphere_4_002.use_remesh_preserve_attributes = False
me_sphere_4_002.use_mirror_vertex_groups = False
me_sphere_4_002.update()
me_sphere_3_009 = bpy.data.meshes.new('sphere_3.009')
me_sphere_3_009.from_pydata([(0.0, 1.0, 0.0), (0.0, -0.3333, 0.9428), (-0.2028, 0.5654, 0.7995), (-0.4264, 0.5222, 0.7385), (-0.8165, 0.3333, 0.4714), (-0.4893, 0.2056, 0.8475), (-0.4893, 0.7305, 0.4763), (-0.8165, -0.3333, -0.4714), (-0.7938, -0.3998, 0.4583), (-0.8528, -0.1741, 0.4924), (-0.9786, -0.06853, 0.1938), (-0.6572, -0.06853, 0.7506), (-0.7938, 0.5654, -0.2242), (-0.8528, 0.5222, 0.0), (-0.6572, 0.7305, 0.1856), (-0.9786, 0.2056, 0.0), (0.8165, -0.3333, -0.4714), (0.0, -0.3998, -0.9166), (0.0, -0.1741, -0.9847), (0.0, 0.3333, -0.9428), (0.3214, -0.06853, -0.9444), (-0.3214, -0.06853, -0.9444), (0.591, 0.5654, -0.5754), (0.4264, 0.5222, -0.7385), (0.1679, 0.7305, -0.6619), (0.4893, 0.2056, -0.8475), (-0.591, 0.5654, -0.5754), (-0.4264, 0.5222, -0.7385), (-0.4893, 0.2056, -0.8475), (-0.1679, 0.7305, -0.6619), (0.7938, 0.5654, -0.2242), (0.8528, 0.5222, 0.0), (0.8165, 0.3333, 0.4714), (0.9786, 0.2056, 0.0), (0.6572, 0.7305, 0.1856), (0.7938, -0.3998, 0.4583), (0.8528, -0.1741, 0.4924), (0.6572, -0.06853, 0.7506), (0.9786, -0.06853, 0.1938), (0.2028, 0.5654, 0.7995), (0.4264, 0.5222, 0.7385), (0.4893, 0.7305, 0.4763), (0.4893, 0.2056, 0.8475), (0.591, -0.7309, 0.3412), (0.4264, -0.8704, 0.2462), (0.0, -1.0, 0.0), (0.4893, -0.8676, -0.08867), (0.1679, -0.8676, 0.4681), (0.0, -0.7309, -0.6825), (0.0, -0.8704, -0.4924), (-0.3214, -0.8676, -0.3794), (0.3214, -0.8676, -0.3794), (-0.591, -0.7309, 0.3412), (-0.4264, -0.8704, 0.2462), (-0.1679, -0.8676, 0.4681), (-0.4893, -0.8676, -0.08867)], [], [(0, 2, 1), (1, 2, 3), (3, 2, 0), (1, 5, 4), (4, 5, 3), (3, 5, 1), (4, 6, 0), (0, 6, 3), (3, 6, 4), (1, 8, 7), (7, 8, 9), (9, 8, 1), (7, 10, 4), (4, 10, 9), (9, 10, 7), (4, 11, 1), (1, 11, 9), (9, 11, 4), (7, 12, 0), (0, 12, 13), (13, 12, 7), (0, 14, 4), (4, 14, 13), (13, 14, 0), (4, 15, 7), (7, 15, 13), (13, 15, 4), (7, 17, 16), (16, 17, 18), (18, 17, 7), (16, 20, 19), (19, 20, 18), (18, 20, 16), (19, 21, 7), (7, 21, 18), (18, 21, 19), (16, 22, 0), (0, 22, 23), (23, 22, 16), (0, 24, 19), (19, 24, 23), (23, 24, 0), (19, 25, 16), (16, 25, 23), (23, 25, 19), (0, 26, 7), (7, 26, 27), (27, 26, 0), (7, 28, 19), (19, 28, 27), (27, 28, 7), (19, 29, 0), (0, 29, 27), (27, 29, 19), (0, 30, 16), (16, 30, 31), (31, 30, 0), (16, 33, 32), (32, 33, 31), (31, 33, 16), (32, 34, 0), (0, 34, 31), (31, 34, 32), (16, 35, 1), (1, 35, 36), (36, 35, 16), (1, 37, 32), (32, 37, 36), (36, 37, 1), (32, 38, 16), (16, 38, 36), (36, 38, 32), (1, 39, 0), (0, 39, 40), (40, 39, 1), (0, 41, 32), (32, 41, 40), (40, 41, 0), (32, 42, 1), (1, 42, 40), (40, 42, 32), (1, 43, 16), (16, 43, 44), (44, 43, 1), (16, 46, 45), (45, 46, 44), (44, 46, 16), (45, 47, 1), (1, 47, 44), (44, 47, 45), (16, 48, 7), (7, 48, 49), (49, 48, 16), (7, 50, 45), (45, 50, 49), (49, 50, 7), (45, 51, 16), (16, 51, 49), (49, 51, 45), (7, 52, 1), (1, 52, 53), (53, 52, 7), (1, 54, 45), (45, 54, 53), (53, 54, 1), (45, 55, 7), (7, 55, 53), (53, 55, 45)])
me_sphere_3_009.use_remesh_preserve_volume = False
me_sphere_3_009.use_remesh_preserve_attributes = False
me_sphere_3_009.use_mirror_vertex_groups = False
me_sphere_3_009.update()
me_sphere_2_014 = bpy.data.meshes.new('sphere_2.014')
me_sphere_2_014.from_pydata([(0.0, 1.0, 0.0), (0.0, -0.3333, 0.9428), (-0.4264, 0.5222, 0.7385), (-0.8165, 0.3333, 0.4714), (-0.8165, -0.3333, -0.4714), (-0.8528, -0.1741, 0.4924), (-0.8528, 0.5222, 0.0), (0.8165, -0.3333, -0.4714), (0.0, -0.1741, -0.9847), (0.0, 0.3333, -0.9428), (0.4264, 0.5222, -0.7385), (-0.4264, 0.5222, -0.7385), (0.8528, 0.5222, 0.0), (0.8165, 0.3333, 0.4714), (0.8528, -0.1741, 0.4924), (0.4264, 0.5222, 0.7385), (0.4264, -0.8704, 0.2462), (0.0, -1.0, 0.0), (0.0, -0.8704, -0.4924), (-0.4264, -0.8704, 0.2462)], [], [(0, 2, 1), (1, 2, 3), (3, 2, 0), (1, 5, 4), (4, 5, 3), (3, 5, 1), (4, 6, 0), (0, 6, 3), (3, 6, 4), (4, 8, 7), (7, 8, 9), (9, 8, 4), (7, 10, 0), (0, 10, 9), (9, 10, 7), (0, 11, 4), (4, 11, 9), (9, 11, 0), (0, 12, 7), (7, 12, 13), (13, 12, 0), (7, 14, 1), (1, 14, 13), (13, 14, 7), (1, 15, 0), (0, 15, 13), (13, 15, 1), (1, 16, 7), (7, 16, 17), (17, 16, 1), (7, 18, 4), (4, 18, 17), (17, 18, 7), (4, 19, 1), (1, 19, 17), (17, 19, 4)])
me_sphere_2_014.use_remesh_preserve_volume = False
me_sphere_2_014.use_remesh_preserve_attributes = False
me_sphere_2_014.use_mirror_vertex_groups = False
me_sphere_2_014.update()
me_sphere_1_015 = bpy.data.meshes.new('sphere_1.015')
me_sphere_1_015.from_pydata([(0.0, 1.0, 0.0), (0.0, -0.3333, 0.9428), (-0.8165, 0.3333, 0.4714), (-0.8165, -0.3333, -0.4714), (0.8165, -0.3333, -0.4714), (0.0, 0.3333, -0.9428), (0.8165, 0.3333, 0.4714), (0.0, -1.0, 0.0)], [], [(0, 2, 1), (1, 2, 3), (3, 2, 0), (3, 5, 4), (4, 5, 0), (0, 5, 3), (0, 6, 4), (4, 6, 1), (1, 6, 0), (1, 7, 4), (4, 7, 3), (3, 7, 1)])
me_sphere_1_015.use_remesh_preserve_volume = False
me_sphere_1_015.use_remesh_preserve_attributes = False
me_sphere_1_015.use_mirror_vertex_groups = False
me_sphere_1_015.update()
me_sphere_0_015 = bpy.data.meshes.new('sphere_0.015')
me_sphere_0_015.from_pydata([(0.0, 1.0, 0.0), (0.0, -0.3333, 0.9428), (-0.8165, -0.3333, -0.4714), (0.8165, -0.3333, -0.4714)], [], [(0, 2, 1), (2, 0, 3), (0, 1, 3), (1, 2, 3)])
me_sphere_0_015.use_remesh_preserve_volume = False
me_sphere_0_015.use_remesh_preserve_attributes = False
me_sphere_0_015.use_mirror_vertex_groups = False
me_sphere_0_015.update()

# ---- objects
ob_camera = bpy.data.objects.new('Camera', cam_camera_001)
ob_area_001 = bpy.data.objects.new('Area.001', light_area_004)
ob_area = bpy.data.objects.new('Area', light_area)
ob_plane = bpy.data.objects.new('Plane', me_plane)
ob_sphere_4_004 = bpy.data.objects.new('sphere_4.004', me_sphere_4_004)
ob_sphere_3_011 = bpy.data.objects.new('sphere_3.011', me_sphere_3_011)
ob_sphere_2_016 = bpy.data.objects.new('sphere_2.016', me_sphere_2_016)
ob_sphere_1_017 = bpy.data.objects.new('sphere_1.017', me_sphere_1_017)
ob_sphere_0_017 = bpy.data.objects.new('sphere_0.017', me_sphere_0_017)
ob_sphere_4_003 = bpy.data.objects.new('sphere_4.003', me_sphere_4_003)
ob_sphere_3_010 = bpy.data.objects.new('sphere_3.010', me_sphere_3_010)
ob_sphere_2_015 = bpy.data.objects.new('sphere_2.015', me_sphere_2_015)
ob_sphere_1_016 = bpy.data.objects.new('sphere_1.016', me_sphere_1_016)
ob_sphere_0_016 = bpy.data.objects.new('sphere_0.016', me_sphere_0_016)
ob_sphere_4_002 = bpy.data.objects.new('sphere_4.002', me_sphere_4_002)
ob_sphere_3_009 = bpy.data.objects.new('sphere_3.009', me_sphere_3_009)
ob_sphere_2_014 = bpy.data.objects.new('sphere_2.014', me_sphere_2_014)
ob_sphere_1_015 = bpy.data.objects.new('sphere_1.015', me_sphere_1_015)
ob_sphere_0_015 = bpy.data.objects.new('sphere_0.015', me_sphere_0_015)

# ---- transforms, parenting, visibility, modifiers, constraints
ob_camera.location = (12.53, 0.1754, 13.4)
ob_camera.rotation_euler = (0.6888, -1.095e-06, 1.585)
ob_camera.lineart.crease_threshold = 0.0
ob_area_001.location = (-1.73, 6.669, 13.16)
ob_area_001.lineart.crease_threshold = 0.0
ob_area.location = (2.244, -4.777, 9.487)
ob_area.lineart.crease_threshold = 0.0
ob_plane.location = (0.0, 0.0, -1.0)
ob_plane.lineart.crease_threshold = 0.0
ob_sphere_4_004.location = (3.0, 6.0, 0.0)
ob_sphere_4_004.rotation_euler = (1.571, -0.0, 0.0)
ob_sphere_4_004.lineart.crease_threshold = 0.0
ob_sphere_3_011.location = (3.0, 3.0, 0.0)
ob_sphere_3_011.rotation_euler = (1.571, -0.0, 0.0)
ob_sphere_3_011.lineart.crease_threshold = 0.0
ob_sphere_2_016.location = (3.0, 0.0, 0.0)
ob_sphere_2_016.rotation_euler = (1.571, -0.0, 0.0)
ob_sphere_2_016.lineart.crease_threshold = 0.0
ob_sphere_1_017.location = (3.0, -3.0, 0.0)
ob_sphere_1_017.rotation_euler = (1.571, -0.0, 0.0)
ob_sphere_1_017.lineart.crease_threshold = 0.0
ob_sphere_0_017.location = (3.0, -6.0, 0.0)
ob_sphere_0_017.rotation_euler = (1.571, -0.0, 0.0)
ob_sphere_0_017.lineart.crease_threshold = 0.0
ob_sphere_4_003.location = (0.0, 6.0, 0.0)
ob_sphere_4_003.rotation_euler = (1.571, -0.0, 0.0)
ob_sphere_4_003.lineart.crease_threshold = 0.0
ob_sphere_3_010.location = (0.0, 3.0, 0.0)
ob_sphere_3_010.rotation_euler = (1.571, -0.0, 0.0)
ob_sphere_3_010.lineart.crease_threshold = 0.0
ob_sphere_2_015.location = (0.0, 0.0, 0.0)
ob_sphere_2_015.rotation_euler = (1.571, -0.0, 0.0)
ob_sphere_2_015.lineart.crease_threshold = 0.0
ob_sphere_1_016.location = (0.0, -3.0, 0.0)
ob_sphere_1_016.rotation_euler = (1.571, -0.0, 0.0)
ob_sphere_1_016.lineart.crease_threshold = 0.0
ob_sphere_0_016.location = (0.0, -6.0, 0.0)
ob_sphere_0_016.rotation_euler = (1.571, -0.0, 0.0)
ob_sphere_0_016.lineart.crease_threshold = 0.0
ob_sphere_4_002.location = (-3.0, 6.0, 0.0)
ob_sphere_4_002.rotation_euler = (1.571, -0.0, 0.0)
ob_sphere_4_002.lineart.crease_threshold = 0.0
ob_sphere_3_009.location = (-3.0, 3.0, 0.0)
ob_sphere_3_009.rotation_euler = (1.571, -0.0, 0.0)
ob_sphere_3_009.lineart.crease_threshold = 0.0
ob_sphere_2_014.location = (-3.0, 0.0, 0.0)
ob_sphere_2_014.rotation_euler = (1.571, -0.0, 0.0)
ob_sphere_2_014.lineart.crease_threshold = 0.0
ob_sphere_1_015.location = (-3.0, -3.0, 0.0)
ob_sphere_1_015.rotation_euler = (1.571, -0.0, 0.0)
ob_sphere_1_015.lineart.crease_threshold = 0.0
ob_sphere_0_015.location = (-3.0, -6.0, 0.0)
ob_sphere_0_015.rotation_euler = (1.571, -0.0, 0.0)
ob_sphere_0_015.lineart.crease_threshold = 0.0

# ---- collection membership
col_collection_1.objects.link(ob_camera)
col_collection_1.objects.link(ob_area_001)
col_collection_1.objects.link(ob_area)
col_collection_1.objects.link(ob_plane)
col_collection_1.objects.link(ob_sphere_4_004)
col_collection_1.objects.link(ob_sphere_3_011)
col_collection_1.objects.link(ob_sphere_2_016)
col_collection_1.objects.link(ob_sphere_1_017)
col_collection_1.objects.link(ob_sphere_0_017)
col_collection_1.objects.link(ob_sphere_4_003)
col_collection_1.objects.link(ob_sphere_3_010)
col_collection_1.objects.link(ob_sphere_2_015)
col_collection_1.objects.link(ob_sphere_1_016)
col_collection_1.objects.link(ob_sphere_0_016)
col_collection_1.objects.link(ob_sphere_4_002)
col_collection_1.objects.link(ob_sphere_3_009)
col_collection_1.objects.link(ob_sphere_2_014)
col_collection_1.objects.link(ob_sphere_1_015)
col_collection_1.objects.link(ob_sphere_0_015)
col_collection_2.objects.link(ob_sphere_4_004)
col_collection_2.objects.link(ob_sphere_3_011)
col_collection_2.objects.link(ob_sphere_2_016)
col_collection_2.objects.link(ob_sphere_1_017)
col_collection_2.objects.link(ob_sphere_0_017)
col_collection_2.objects.link(ob_sphere_4_003)
col_collection_2.objects.link(ob_sphere_3_010)
col_collection_2.objects.link(ob_sphere_2_015)
col_collection_2.objects.link(ob_sphere_1_016)
col_collection_2.objects.link(ob_sphere_0_016)
col_collection_2.objects.link(ob_sphere_4_002)
col_collection_2.objects.link(ob_sphere_3_009)
col_collection_2.objects.link(ob_sphere_2_014)
col_collection_2.objects.link(ob_sphere_1_015)
col_collection_2.objects.link(ob_sphere_0_015)
col_collection_3.objects.link(ob_sphere_4_004)
col_collection_3.objects.link(ob_sphere_3_011)
col_collection_3.objects.link(ob_sphere_2_016)
col_collection_3.objects.link(ob_sphere_1_017)
col_collection_3.objects.link(ob_sphere_0_017)
col_collection_3.objects.link(ob_sphere_4_003)
col_collection_3.objects.link(ob_sphere_3_010)
col_collection_3.objects.link(ob_sphere_2_015)
col_collection_3.objects.link(ob_sphere_1_016)
col_collection_3.objects.link(ob_sphere_0_016)
col_collection_3.objects.link(ob_sphere_4_002)
col_collection_3.objects.link(ob_sphere_3_009)
col_collection_3.objects.link(ob_sphere_2_014)
col_collection_3.objects.link(ob_sphere_1_015)
col_collection_3.objects.link(ob_sphere_0_015)
col_collection_4.objects.link(ob_sphere_4_004)
col_collection_4.objects.link(ob_sphere_3_011)
col_collection_4.objects.link(ob_sphere_2_016)
col_collection_4.objects.link(ob_sphere_1_017)
col_collection_4.objects.link(ob_sphere_0_017)
col_collection_4.objects.link(ob_sphere_4_003)
col_collection_4.objects.link(ob_sphere_3_010)
col_collection_4.objects.link(ob_sphere_2_015)
col_collection_4.objects.link(ob_sphere_1_016)
col_collection_4.objects.link(ob_sphere_0_016)
col_collection_4.objects.link(ob_sphere_4_002)
col_collection_4.objects.link(ob_sphere_3_009)
col_collection_4.objects.link(ob_sphere_2_014)
col_collection_4.objects.link(ob_sphere_1_015)
col_collection_4.objects.link(ob_sphere_0_015)
col_collection_5.objects.link(ob_sphere_4_004)
col_collection_5.objects.link(ob_sphere_3_011)
col_collection_5.objects.link(ob_sphere_2_016)
col_collection_5.objects.link(ob_sphere_1_017)
col_collection_5.objects.link(ob_sphere_0_017)
col_collection_5.objects.link(ob_sphere_4_003)
col_collection_5.objects.link(ob_sphere_3_010)
col_collection_5.objects.link(ob_sphere_2_015)
col_collection_5.objects.link(ob_sphere_1_016)
col_collection_5.objects.link(ob_sphere_0_016)
col_collection_5.objects.link(ob_sphere_4_002)
col_collection_5.objects.link(ob_sphere_3_009)
col_collection_5.objects.link(ob_sphere_2_014)
col_collection_5.objects.link(ob_sphere_1_015)
col_collection_5.objects.link(ob_sphere_0_015)
col_collection_6.objects.link(ob_sphere_4_004)
col_collection_6.objects.link(ob_sphere_3_011)
col_collection_6.objects.link(ob_sphere_2_016)
col_collection_6.objects.link(ob_sphere_1_017)
col_collection_6.objects.link(ob_sphere_0_017)
col_collection_6.objects.link(ob_sphere_4_003)
col_collection_6.objects.link(ob_sphere_3_010)
col_collection_6.objects.link(ob_sphere_2_015)
col_collection_6.objects.link(ob_sphere_1_016)
col_collection_6.objects.link(ob_sphere_0_016)
col_collection_6.objects.link(ob_sphere_4_002)
col_collection_6.objects.link(ob_sphere_3_009)
col_collection_6.objects.link(ob_sphere_2_014)
col_collection_6.objects.link(ob_sphere_1_015)
col_collection_6.objects.link(ob_sphere_0_015)
col_collection_7.objects.link(ob_sphere_4_004)
col_collection_7.objects.link(ob_sphere_3_011)
col_collection_7.objects.link(ob_sphere_2_016)
col_collection_7.objects.link(ob_sphere_1_017)
col_collection_7.objects.link(ob_sphere_0_017)
col_collection_7.objects.link(ob_sphere_4_003)
col_collection_7.objects.link(ob_sphere_3_010)
col_collection_7.objects.link(ob_sphere_2_015)
col_collection_7.objects.link(ob_sphere_1_016)
col_collection_7.objects.link(ob_sphere_0_016)
col_collection_7.objects.link(ob_sphere_4_002)
col_collection_7.objects.link(ob_sphere_3_009)
col_collection_7.objects.link(ob_sphere_2_014)
col_collection_7.objects.link(ob_sphere_1_015)
col_collection_7.objects.link(ob_sphere_0_015)
col_collection_8.objects.link(ob_sphere_4_004)
col_collection_8.objects.link(ob_sphere_3_011)
col_collection_8.objects.link(ob_sphere_2_016)
col_collection_8.objects.link(ob_sphere_1_017)
col_collection_8.objects.link(ob_sphere_0_017)
col_collection_8.objects.link(ob_sphere_4_003)
col_collection_8.objects.link(ob_sphere_3_010)
col_collection_8.objects.link(ob_sphere_2_015)
col_collection_8.objects.link(ob_sphere_1_016)
col_collection_8.objects.link(ob_sphere_0_016)
col_collection_8.objects.link(ob_sphere_4_002)
col_collection_8.objects.link(ob_sphere_3_009)
col_collection_8.objects.link(ob_sphere_2_014)
col_collection_8.objects.link(ob_sphere_1_015)
col_collection_8.objects.link(ob_sphere_0_015)
col_collection_9.objects.link(ob_sphere_4_004)
col_collection_9.objects.link(ob_sphere_3_011)
col_collection_9.objects.link(ob_sphere_2_016)
col_collection_9.objects.link(ob_sphere_1_017)
col_collection_9.objects.link(ob_sphere_0_017)
col_collection_9.objects.link(ob_sphere_4_003)
col_collection_9.objects.link(ob_sphere_3_010)
col_collection_9.objects.link(ob_sphere_2_015)
col_collection_9.objects.link(ob_sphere_1_016)
col_collection_9.objects.link(ob_sphere_0_016)
col_collection_9.objects.link(ob_sphere_4_002)
col_collection_9.objects.link(ob_sphere_3_009)
col_collection_9.objects.link(ob_sphere_2_014)
col_collection_9.objects.link(ob_sphere_1_015)
col_collection_9.objects.link(ob_sphere_0_015)
col_collection_10.objects.link(ob_sphere_4_004)
col_collection_10.objects.link(ob_sphere_3_011)
col_collection_10.objects.link(ob_sphere_2_016)
col_collection_10.objects.link(ob_sphere_1_017)
col_collection_10.objects.link(ob_sphere_0_017)
col_collection_10.objects.link(ob_sphere_4_003)
col_collection_10.objects.link(ob_sphere_3_010)
col_collection_10.objects.link(ob_sphere_2_015)
col_collection_10.objects.link(ob_sphere_1_016)
col_collection_10.objects.link(ob_sphere_0_016)
col_collection_10.objects.link(ob_sphere_4_002)
col_collection_10.objects.link(ob_sphere_3_009)
col_collection_10.objects.link(ob_sphere_2_014)
col_collection_10.objects.link(ob_sphere_1_015)
col_collection_10.objects.link(ob_sphere_0_015)
col_collection_11.objects.link(ob_sphere_4_004)
col_collection_11.objects.link(ob_sphere_3_011)
col_collection_11.objects.link(ob_sphere_2_016)
col_collection_11.objects.link(ob_sphere_1_017)
col_collection_11.objects.link(ob_sphere_0_017)
col_collection_11.objects.link(ob_sphere_4_003)
col_collection_11.objects.link(ob_sphere_3_010)
col_collection_11.objects.link(ob_sphere_2_015)
col_collection_11.objects.link(ob_sphere_1_016)
col_collection_11.objects.link(ob_sphere_0_016)
col_collection_11.objects.link(ob_sphere_4_002)
col_collection_11.objects.link(ob_sphere_3_009)
col_collection_11.objects.link(ob_sphere_2_014)
col_collection_11.objects.link(ob_sphere_1_015)
col_collection_11.objects.link(ob_sphere_0_015)
col_collection_12.objects.link(ob_sphere_4_004)
col_collection_12.objects.link(ob_sphere_3_011)
col_collection_12.objects.link(ob_sphere_2_016)
col_collection_12.objects.link(ob_sphere_1_017)
col_collection_12.objects.link(ob_sphere_0_017)
col_collection_12.objects.link(ob_sphere_4_003)
col_collection_12.objects.link(ob_sphere_3_010)
col_collection_12.objects.link(ob_sphere_2_015)
col_collection_12.objects.link(ob_sphere_1_016)
col_collection_12.objects.link(ob_sphere_0_016)
col_collection_12.objects.link(ob_sphere_4_002)
col_collection_12.objects.link(ob_sphere_3_009)
col_collection_12.objects.link(ob_sphere_2_014)
col_collection_12.objects.link(ob_sphere_1_015)
col_collection_12.objects.link(ob_sphere_0_015)
col_collection_13.objects.link(ob_sphere_4_004)
col_collection_13.objects.link(ob_sphere_3_011)
col_collection_13.objects.link(ob_sphere_2_016)
col_collection_13.objects.link(ob_sphere_1_017)
col_collection_13.objects.link(ob_sphere_0_017)
col_collection_13.objects.link(ob_sphere_4_003)
col_collection_13.objects.link(ob_sphere_3_010)
col_collection_13.objects.link(ob_sphere_2_015)
col_collection_13.objects.link(ob_sphere_1_016)
col_collection_13.objects.link(ob_sphere_0_016)
col_collection_13.objects.link(ob_sphere_4_002)
col_collection_13.objects.link(ob_sphere_3_009)
col_collection_13.objects.link(ob_sphere_2_014)
col_collection_13.objects.link(ob_sphere_1_015)
col_collection_13.objects.link(ob_sphere_0_015)
col_collection_14.objects.link(ob_sphere_4_004)
col_collection_14.objects.link(ob_sphere_3_011)
col_collection_14.objects.link(ob_sphere_2_016)
col_collection_14.objects.link(ob_sphere_1_017)
col_collection_14.objects.link(ob_sphere_0_017)
col_collection_14.objects.link(ob_sphere_4_003)
col_collection_14.objects.link(ob_sphere_3_010)
col_collection_14.objects.link(ob_sphere_2_015)
col_collection_14.objects.link(ob_sphere_1_016)
col_collection_14.objects.link(ob_sphere_0_016)
col_collection_14.objects.link(ob_sphere_4_002)
col_collection_14.objects.link(ob_sphere_3_009)
col_collection_14.objects.link(ob_sphere_2_014)
col_collection_14.objects.link(ob_sphere_1_015)
col_collection_14.objects.link(ob_sphere_0_015)
col_collection_15.objects.link(ob_sphere_4_004)
col_collection_15.objects.link(ob_sphere_3_011)
col_collection_15.objects.link(ob_sphere_2_016)
col_collection_15.objects.link(ob_sphere_1_017)
col_collection_15.objects.link(ob_sphere_0_017)
col_collection_15.objects.link(ob_sphere_4_003)
col_collection_15.objects.link(ob_sphere_3_010)
col_collection_15.objects.link(ob_sphere_2_015)
col_collection_15.objects.link(ob_sphere_1_016)
col_collection_15.objects.link(ob_sphere_0_016)
col_collection_15.objects.link(ob_sphere_4_002)
col_collection_15.objects.link(ob_sphere_3_009)
col_collection_15.objects.link(ob_sphere_2_014)
col_collection_15.objects.link(ob_sphere_1_015)
col_collection_15.objects.link(ob_sphere_0_015)
col_collection_16.objects.link(ob_sphere_4_004)
col_collection_16.objects.link(ob_sphere_3_011)
col_collection_16.objects.link(ob_sphere_2_016)
col_collection_16.objects.link(ob_sphere_1_017)
col_collection_16.objects.link(ob_sphere_0_017)
col_collection_16.objects.link(ob_sphere_4_003)
col_collection_16.objects.link(ob_sphere_3_010)
col_collection_16.objects.link(ob_sphere_2_015)
col_collection_16.objects.link(ob_sphere_1_016)
col_collection_16.objects.link(ob_sphere_0_016)
col_collection_16.objects.link(ob_sphere_4_002)
col_collection_16.objects.link(ob_sphere_3_009)
col_collection_16.objects.link(ob_sphere_2_014)
col_collection_16.objects.link(ob_sphere_1_015)
col_collection_16.objects.link(ob_sphere_0_015)
col_collection_17.objects.link(ob_sphere_4_004)
col_collection_17.objects.link(ob_sphere_3_011)
col_collection_17.objects.link(ob_sphere_2_016)
col_collection_17.objects.link(ob_sphere_1_017)
col_collection_17.objects.link(ob_sphere_0_017)
col_collection_17.objects.link(ob_sphere_4_003)
col_collection_17.objects.link(ob_sphere_3_010)
col_collection_17.objects.link(ob_sphere_2_015)
col_collection_17.objects.link(ob_sphere_1_016)
col_collection_17.objects.link(ob_sphere_0_016)
col_collection_17.objects.link(ob_sphere_4_002)
col_collection_17.objects.link(ob_sphere_3_009)
col_collection_17.objects.link(ob_sphere_2_014)
col_collection_17.objects.link(ob_sphere_1_015)
col_collection_17.objects.link(ob_sphere_0_015)
col_collection_18.objects.link(ob_sphere_4_004)
col_collection_18.objects.link(ob_sphere_3_011)
col_collection_18.objects.link(ob_sphere_2_016)
col_collection_18.objects.link(ob_sphere_1_017)
col_collection_18.objects.link(ob_sphere_0_017)
col_collection_18.objects.link(ob_sphere_4_003)
col_collection_18.objects.link(ob_sphere_3_010)
col_collection_18.objects.link(ob_sphere_2_015)
col_collection_18.objects.link(ob_sphere_1_016)
col_collection_18.objects.link(ob_sphere_0_016)
col_collection_18.objects.link(ob_sphere_4_002)
col_collection_18.objects.link(ob_sphere_3_009)
col_collection_18.objects.link(ob_sphere_2_014)
col_collection_18.objects.link(ob_sphere_1_015)
col_collection_18.objects.link(ob_sphere_0_015)
col_collection_19.objects.link(ob_sphere_4_004)
col_collection_19.objects.link(ob_sphere_3_011)
col_collection_19.objects.link(ob_sphere_2_016)
col_collection_19.objects.link(ob_sphere_1_017)
col_collection_19.objects.link(ob_sphere_0_017)
col_collection_19.objects.link(ob_sphere_4_003)
col_collection_19.objects.link(ob_sphere_3_010)
col_collection_19.objects.link(ob_sphere_2_015)
col_collection_19.objects.link(ob_sphere_1_016)
col_collection_19.objects.link(ob_sphere_0_016)
col_collection_19.objects.link(ob_sphere_4_002)
col_collection_19.objects.link(ob_sphere_3_009)
col_collection_19.objects.link(ob_sphere_2_014)
col_collection_19.objects.link(ob_sphere_1_015)
col_collection_19.objects.link(ob_sphere_0_015)
col_collection_20.objects.link(ob_sphere_4_004)
col_collection_20.objects.link(ob_sphere_3_011)
col_collection_20.objects.link(ob_sphere_2_016)
col_collection_20.objects.link(ob_sphere_1_017)
col_collection_20.objects.link(ob_sphere_0_017)
col_collection_20.objects.link(ob_sphere_4_003)
col_collection_20.objects.link(ob_sphere_3_010)
col_collection_20.objects.link(ob_sphere_2_015)
col_collection_20.objects.link(ob_sphere_1_016)
col_collection_20.objects.link(ob_sphere_0_016)
col_collection_20.objects.link(ob_sphere_4_002)
col_collection_20.objects.link(ob_sphere_3_009)
col_collection_20.objects.link(ob_sphere_2_014)
col_collection_20.objects.link(ob_sphere_1_015)
col_collection_20.objects.link(ob_sphere_0_015)

# ---- scene / render settings (as saved in the file)
scene.camera = ob_camera
scene.frame_start = 1; scene.frame_end = 250; scene.frame_set(134)
scene.render.engine = 'BLENDER_EEVEE_NEXT'
scene.render.resolution_x = 1280
scene.render.resolution_y = 720
scene.render.resolution_percentage = 50
scene.render.dither_intensity = 0.0
scene.cycles.use_denoising = False
scene.cycles.samples = 128
scene.cycles.sampling_pattern = 'TABULATED_SOBOL'
scene.cycles.use_adaptive_sampling = False
scene.cycles.use_light_tree = False
scene.cycles.blur_glossy = 0.0
scene.cycles.sample_clamp_indirect = 0.0
scene.view_settings.view_transform = 'Standard'
bpy.context.view_layer.update()
